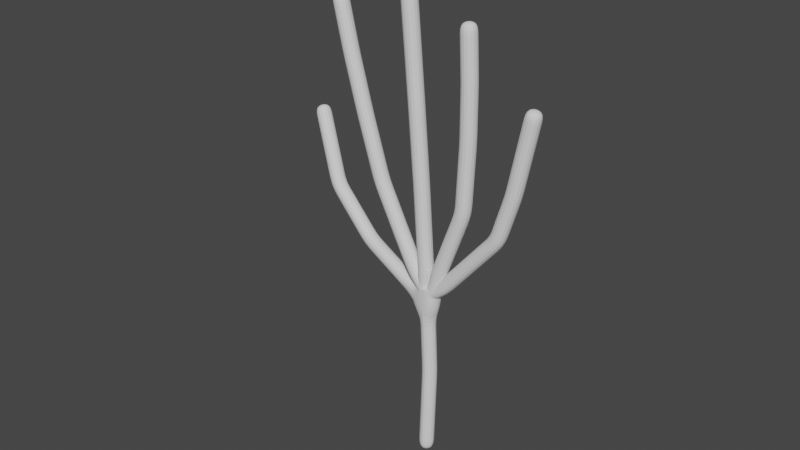 # Source: hand.blend  (saved by Blender 2.93.21; exported with 4.5.12 LTS)
import bpy
from mathutils import Matrix  # noqa: F401  (used for matrix-valued properties, if any)

bpy.ops.wm.read_factory_settings(use_empty=True)
scene = bpy.context.scene
scene.name = 'Scene'

# ---- collections
col_collection = bpy.data.collections.new('Collection'); scene.collection.children.link(col_collection)

# ---- world
world_world = bpy.data.worlds.new('World'); scene.world = world_world
world_world.use_nodes = True; world_world.node_tree.nodes.clear()
_N = world_world.node_tree.nodes; _L = world_world.node_tree.links
n0 = _N.new('ShaderNodeOutputWorld'); n0.name = 'World Output'; n0.location = (300, 300)
n1 = _N.new('ShaderNodeBackground'); n1.name = 'Background'; n1.location = (10, 300)
n1.inputs[0].default_value = (0.05088, 0.05088, 0.05088, 1.0)
_L.new(n1.outputs[0], n0.inputs[0])
n0.is_active_output = True
world_world.color = (0.05088, 0.05088, 0.05088)
world_world.use_sun_shadow = False
world_world.sun_shadow_jitter_overblur = 0.0

# ---- meshes
me_cube_001 = bpy.data.meshes.new('Cube.001')
me_cube_001.from_pydata([(-0.08162, -0.6216, 0.9114), (-0.01775, -0.5555, -1.5), (-2.771, -0.01515, 1.808), (-4.272, 0.2089, 3.161), (-5.32, 0.6635, 5.423), (-1.787, -0.6292, 4.291), (-0.3322, -0.6292, 4.501), (1.116, -0.6292, 4.17), (2.275, -0.6292, 3.719), (-2.39, -0.6292, 6.205), (-0.5271, -0.6292, 6.787), (1.214, -0.6292, 6.301), (2.728, -0.6292, 5.196), (-2.87, -0.6292, 7.903), (-0.7047, -0.6292, 8.747), (1.206, -0.6292, 7.931), (3.002, -0.6292, 6.553), (-3.284, -0.6292, 9.622), (-0.8774, -0.6292, 10.61), (1.12, -0.6292, 9.591), (3.242, -0.6292, 7.733), (-0.06353, -0.6204, -4.424)], [(0, 1), (2, 0), (3, 2), (4, 3), (0, 5), (0, 6), (0, 7), (0, 8), (5, 9), (6, 10), (7, 11), (8, 12), (9, 13), (10, 14), (11, 15), (12, 16), (13, 17), (14, 18), (15, 19), (16, 20), (1, 21)], [])
_uv = me_cube_001.uv_layers.new(name='UVMap')
_uv.uv.foreach_set('vector', [])
me_cube_001.use_remesh_fix_poles = True
me_cube_001.use_remesh_preserve_attributes = False
me_cube_001.update()

# ---- objects
ob_cube = bpy.data.objects.new('Cube', me_cube_001)

# ---- transforms, parenting, visibility, modifiers, constraints
ob_cube.location = (0.0, 0.0, 0.0)
_m = ob_cube.modifiers.new('Skin', 'SKIN')
_m = ob_cube.modifiers.new('Subdivision', 'SUBSURF')
_m.levels = 2

# ---- collection membership
col_collection.objects.link(ob_cube)

# ---- scene / render settings (as saved in the file)
scene.frame_start = 1; scene.frame_end = 250; scene.frame_set(35)
scene.render.engine = 'BLENDER_EEVEE_NEXT'
scene.cycles.use_denoising = False
scene.cycles.samples = 128
scene.cycles.sampling_pattern = 'TABULATED_SOBOL'
scene.cycles.use_adaptive_sampling = False
scene.cycles.use_light_tree = False
scene.view_settings.view_transform = 'Filmic'
bpy.context.view_layer.update()

# ---- added for rendering (the .blend has no active camera and no usable light): camera, sun
cam_auto = bpy.data.cameras.new('AutoCamera')
cam_auto.lens = 50.0
cam_auto.sensor_width = 36.0
cam_auto.clip_end = 1000.0
ob_auto_camera = bpy.data.objects.new('AutoCamera', cam_auto)
scene.collection.objects.link(ob_auto_camera)
ob_auto_camera.location = (17.1434, -22.5553, 17.705)
ob_auto_camera.rotation_euler = (1.09748, -7.21219e-08, 0.694738)
scene.camera = ob_auto_camera
light_auto_sun = bpy.data.lights.new('AutoSun', 'SUN')
light_auto_sun.energy = 3.0
light_auto_sun.angle = 0.0523599
ob_auto_sun = bpy.data.objects.new('AutoSun', light_auto_sun)
scene.collection.objects.link(ob_auto_sun)
ob_auto_sun.rotation_euler = (0.872665, 0.174533, 0.523599)
bpy.context.view_layer.update()
